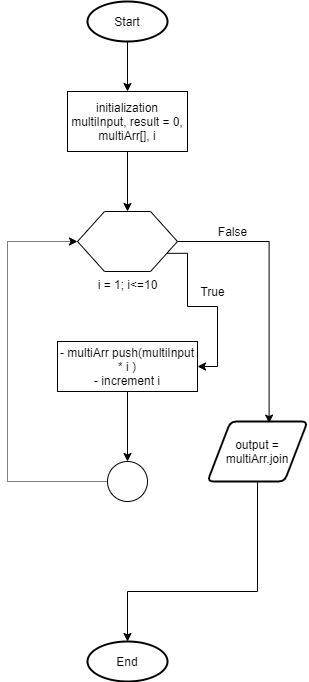

The diagram above was exported from draw.io. Its source (the exported page's mxGraphModel, read from the mxfile embedded in the PNG):
<mxGraphModel dx="629" dy="545" grid="1" gridSize="10" guides="1" tooltips="1" connect="1" arrows="1" fold="1" page="1" pageScale="1" pageWidth="827" pageHeight="1169" math="0" shadow="0">
  <root>
    <mxCell id="3UFwypyGggoL5qziW-7S-0" />
    <mxCell id="3UFwypyGggoL5qziW-7S-1" parent="3UFwypyGggoL5qziW-7S-0" />
    <mxCell id="ghoHEvPWWl7JC5110uud-1" style="edgeStyle=orthogonalEdgeStyle;rounded=0;orthogonalLoop=1;jettySize=auto;html=1;exitX=0.5;exitY=1;exitDx=0;exitDy=0;entryX=0.5;entryY=0;entryDx=0;entryDy=0;" edge="1" parent="3UFwypyGggoL5qziW-7S-1" source="3UFwypyGggoL5qziW-7S-2" target="ph2Y9PFn_ij1wEthHHxV-0">
      <mxGeometry relative="1" as="geometry" />
    </mxCell>
    <mxCell id="3UFwypyGggoL5qziW-7S-2" value="initialization multiInput, result = 0, multiArr[], i" style="rounded=0;whiteSpace=wrap;html=1;" vertex="1" parent="3UFwypyGggoL5qziW-7S-1">
      <mxGeometry x="210" y="130" width="120" height="60" as="geometry" />
    </mxCell>
    <mxCell id="ghoHEvPWWl7JC5110uud-0" style="edgeStyle=orthogonalEdgeStyle;rounded=0;orthogonalLoop=1;jettySize=auto;html=1;exitX=0.5;exitY=1;exitDx=0;exitDy=0;exitPerimeter=0;entryX=0.5;entryY=0;entryDx=0;entryDy=0;" edge="1" parent="3UFwypyGggoL5qziW-7S-1" source="3UFwypyGggoL5qziW-7S-3" target="3UFwypyGggoL5qziW-7S-2">
      <mxGeometry relative="1" as="geometry" />
    </mxCell>
    <mxCell id="3UFwypyGggoL5qziW-7S-3" value="Start" style="strokeWidth=2;html=1;shape=mxgraph.flowchart.start_1;whiteSpace=wrap;" vertex="1" parent="3UFwypyGggoL5qziW-7S-1">
      <mxGeometry x="230" y="40" width="80" height="40" as="geometry" />
    </mxCell>
    <mxCell id="3UFwypyGggoL5qziW-7S-6" value="End" style="strokeWidth=2;html=1;shape=mxgraph.flowchart.start_1;whiteSpace=wrap;" vertex="1" parent="3UFwypyGggoL5qziW-7S-1">
      <mxGeometry x="230" y="680" width="80" height="40" as="geometry" />
    </mxCell>
    <mxCell id="ghoHEvPWWl7JC5110uud-3" style="edgeStyle=orthogonalEdgeStyle;rounded=0;orthogonalLoop=1;jettySize=auto;html=1;exitX=1;exitY=0.75;exitDx=0;exitDy=0;entryX=1;entryY=0.5;entryDx=0;entryDy=0;" edge="1" parent="3UFwypyGggoL5qziW-7S-1" source="ph2Y9PFn_ij1wEthHHxV-0" target="rRXA6FGqqfz9hJzlEfDb-0">
      <mxGeometry relative="1" as="geometry">
        <Array as="points">
          <mxPoint x="330" y="292" />
          <mxPoint x="330" y="345" />
          <mxPoint x="360" y="345" />
          <mxPoint x="360" y="405" />
        </Array>
      </mxGeometry>
    </mxCell>
    <mxCell id="ghoHEvPWWl7JC5110uud-7" style="edgeStyle=orthogonalEdgeStyle;rounded=0;orthogonalLoop=1;jettySize=auto;html=1;exitX=1;exitY=0.5;exitDx=0;exitDy=0;entryX=0.616;entryY=0.027;entryDx=0;entryDy=0;entryPerimeter=0;" edge="1" parent="3UFwypyGggoL5qziW-7S-1" source="ph2Y9PFn_ij1wEthHHxV-0" target="ghoHEvPWWl7JC5110uud-6">
      <mxGeometry relative="1" as="geometry" />
    </mxCell>
    <mxCell id="ph2Y9PFn_ij1wEthHHxV-0" value="i = 1; i&amp;lt;=10" style="verticalLabelPosition=bottom;verticalAlign=top;html=1;shape=hexagon;perimeter=hexagonPerimeter2;arcSize=6;size=0.27;" vertex="1" parent="3UFwypyGggoL5qziW-7S-1">
      <mxGeometry x="220" y="250" width="100" height="60" as="geometry" />
    </mxCell>
    <mxCell id="ghoHEvPWWl7JC5110uud-4" style="edgeStyle=orthogonalEdgeStyle;rounded=0;orthogonalLoop=1;jettySize=auto;html=1;exitX=0.5;exitY=1;exitDx=0;exitDy=0;entryX=0.5;entryY=0;entryDx=0;entryDy=0;entryPerimeter=0;" edge="1" parent="3UFwypyGggoL5qziW-7S-1" source="rRXA6FGqqfz9hJzlEfDb-0" target="gw9arM1mbK7SVqbQWY8q-0">
      <mxGeometry relative="1" as="geometry" />
    </mxCell>
    <mxCell id="rRXA6FGqqfz9hJzlEfDb-0" value="- multiArr push(multiInput * i )&lt;br&gt;- increment i" style="rounded=0;whiteSpace=wrap;html=1;" vertex="1" parent="3UFwypyGggoL5qziW-7S-1">
      <mxGeometry x="200" y="380" width="140" height="50" as="geometry" />
    </mxCell>
    <mxCell id="ghoHEvPWWl7JC5110uud-5" style="edgeStyle=orthogonalEdgeStyle;rounded=0;orthogonalLoop=1;jettySize=auto;html=1;exitX=0;exitY=0.5;exitDx=0;exitDy=0;exitPerimeter=0;entryX=0;entryY=0.5;entryDx=0;entryDy=0;dashed=1;dashPattern=1 1;" edge="1" parent="3UFwypyGggoL5qziW-7S-1" source="gw9arM1mbK7SVqbQWY8q-0" target="ph2Y9PFn_ij1wEthHHxV-0">
      <mxGeometry relative="1" as="geometry">
        <Array as="points">
          <mxPoint x="150" y="520" />
          <mxPoint x="150" y="280" />
        </Array>
      </mxGeometry>
    </mxCell>
    <mxCell id="gw9arM1mbK7SVqbQWY8q-0" value="" style="verticalLabelPosition=bottom;verticalAlign=top;html=1;shape=mxgraph.flowchart.on-page_reference;" vertex="1" parent="3UFwypyGggoL5qziW-7S-1">
      <mxGeometry x="250" y="500" width="40" height="40" as="geometry" />
    </mxCell>
    <mxCell id="ghoHEvPWWl7JC5110uud-8" style="edgeStyle=orthogonalEdgeStyle;rounded=0;orthogonalLoop=1;jettySize=auto;html=1;entryX=0.5;entryY=0;entryDx=0;entryDy=0;entryPerimeter=0;" edge="1" parent="3UFwypyGggoL5qziW-7S-1" source="ghoHEvPWWl7JC5110uud-6" target="3UFwypyGggoL5qziW-7S-6">
      <mxGeometry relative="1" as="geometry">
        <Array as="points">
          <mxPoint x="400" y="630" />
          <mxPoint x="270" y="630" />
        </Array>
      </mxGeometry>
    </mxCell>
    <mxCell id="ghoHEvPWWl7JC5110uud-6" value="output = multiArr.join" style="shape=parallelogram;html=1;strokeWidth=2;perimeter=parallelogramPerimeter;whiteSpace=wrap;rounded=1;arcSize=12;size=0.23;" vertex="1" parent="3UFwypyGggoL5qziW-7S-1">
      <mxGeometry x="350" y="460" width="100" height="60" as="geometry" />
    </mxCell>
    <mxCell id="ghoHEvPWWl7JC5110uud-9" value="False" style="text;html=1;align=center;verticalAlign=middle;resizable=0;points=[];autosize=1;strokeColor=none;" vertex="1" parent="3UFwypyGggoL5qziW-7S-1">
      <mxGeometry x="350" y="260" width="50" height="20" as="geometry" />
    </mxCell>
    <mxCell id="ghoHEvPWWl7JC5110uud-10" value="True" style="text;html=1;align=center;verticalAlign=middle;resizable=0;points=[];autosize=1;strokeColor=none;" vertex="1" parent="3UFwypyGggoL5qziW-7S-1">
      <mxGeometry x="335" y="320" width="40" height="20" as="geometry" />
    </mxCell>
  </root>
</mxGraphModel>